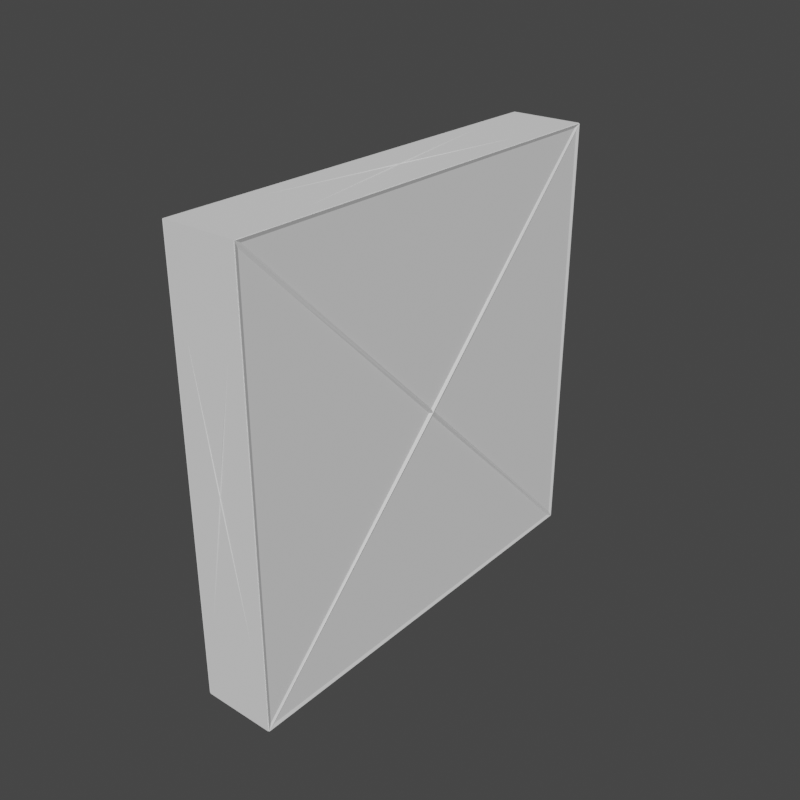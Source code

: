 # Source: SmallLightArmorSlabs.blend  (saved by Blender 2.82.7; exported with 4.5.12 LTS)
import bpy
from mathutils import Matrix  # noqa: F401  (used for matrix-valued properties, if any)

bpy.ops.wm.read_factory_settings(use_empty=True)
scene = bpy.context.scene
scene.name = '6x6x1LightArmorSmall'

# ---- collections
col_seut__6x6x1lightarmorsmall = bpy.data.collections.new('SEUT (6x6x1LightArmorSmall)'); scene.collection.children.link(col_seut__6x6x1lightarmorsmall)
col_main__6x6x1lightarmorsmall = bpy.data.collections.new('Main (6x6x1LightArmorSmall)'); col_seut__6x6x1lightarmorsmall.children.link(col_main__6x6x1lightarmorsmall)
col_collision__6x6x1lightarmorsmall = bpy.data.collections.new('Collision (6x6x1LightArmorSmall)'); col_seut__6x6x1lightarmorsmall.children.link(col_collision__6x6x1lightarmorsmall)
col_bs1__6x6x1lightarmorsmall = bpy.data.collections.new('BS1 (6x6x1LightArmorSmall)'); col_seut__6x6x1lightarmorsmall.children.link(col_bs1__6x6x1lightarmorsmall)
col_bs2__6x6x1lightarmorsmall = bpy.data.collections.new('BS2 (6x6x1LightArmorSmall)'); col_seut__6x6x1lightarmorsmall.children.link(col_bs2__6x6x1lightarmorsmall)
col_bs3__6x6x1lightarmorsmall = bpy.data.collections.new('BS3 (6x6x1LightArmorSmall)'); col_seut__6x6x1lightarmorsmall.children.link(col_bs3__6x6x1lightarmorsmall)
col_lod1__6x6x1lightarmorsmall = bpy.data.collections.new('LOD1 (6x6x1LightArmorSmall)'); col_seut__6x6x1lightarmorsmall.children.link(col_lod1__6x6x1lightarmorsmall)
col_lod2__6x6x1lightarmorsmall = bpy.data.collections.new('LOD2 (6x6x1LightArmorSmall)'); col_seut__6x6x1lightarmorsmall.children.link(col_lod2__6x6x1lightarmorsmall)
col_lod3__6x6x1lightarmorsmall = bpy.data.collections.new('LOD3 (6x6x1LightArmorSmall)'); col_seut__6x6x1lightarmorsmall.children.link(col_lod3__6x6x1lightarmorsmall)
col_bs_lod__6x6x1lightarmorsmall = bpy.data.collections.new('BS_LOD (6x6x1LightArmorSmall)'); col_seut__6x6x1lightarmorsmall.children.link(col_bs_lod__6x6x1lightarmorsmall)

# ---- materials (node trees are filled in below, after node groups)
mat_squareplate = bpy.data.materials.new('SquarePlate')
mat_chrome = bpy.data.materials.new('Chrome')

# ---- material node trees

# ---- world
world_world_002 = bpy.data.worlds.new('World.002'); scene.world = world_world_002
world_world_002.use_nodes = True; world_world_002.node_tree.nodes.clear()
_N = world_world_002.node_tree.nodes; _L = world_world_002.node_tree.links
n0 = _N.new('ShaderNodeOutputWorld'); n0.name = 'World Output'; n0.location = (300, 300)
n1 = _N.new('ShaderNodeBackground'); n1.name = 'Background'; n1.location = (10, 300)
n1.inputs[0].default_value = (0.05088, 0.05088, 0.05088, 1.0)
_L.new(n1.outputs[0], n0.inputs[0])
n0.is_active_output = True
world_world_002.color = (0.05088, 0.05088, 0.05088)
world_world_002.use_sun_shadow = False
world_world_002.sun_shadow_jitter_overblur = 0.0

# ---- meshes
me_cube_002 = bpy.data.meshes.new('Cube.002')
me_cube_002.from_pydata([(-1.25, -1.25, -1.25), (-1.25, -1.25, 1.25), (-1.25, 1.25, -1.25), (-1.25, 1.25, 1.25), (1.25, -1.25, -1.25), (1.25, -1.25, 1.25), (1.25, 1.25, -1.25), (1.25, 1.25, 1.25)], [], [(0, 1, 3, 2), (2, 3, 7, 6), (6, 7, 5, 4), (4, 5, 1, 0), (2, 6, 4, 0), (7, 3, 1, 5)])
_uv = me_cube_002.uv_layers.new(name='UVMap')
_uv.uv.foreach_set('vector', [0.1043, -1.46, 0.8957, -1.46, 0.8957, 0.2661, 0.1043, 0.2661, 0.1043, 0.2661, 0.8957, 0.2661, 0.8957, 0.4882, 0.1043, 0.4882, 0.1043, 0.4882, 0.8957, 0.4882, 0.8957, 2.214, 0.1043, 2.214, 0.1043, 2.214, 0.8957, 2.214, 0.8957, 2.421, 0.1043, 2.421, 0.005747, 0.4882, 0.1043, 0.4882, 0.1043, 2.214, 0.005747, 2.214, 0.8957, 0.4882, 0.9943, 0.4882, 0.9943, 2.214, 0.8957, 2.214])
me_cube_002.materials.append(mat_squareplate)
me_cube_002.use_remesh_fix_poles = True
me_cube_002.use_remesh_preserve_attributes = False
me_cube_002.use_mirror_vertex_groups = False
me_cube_002.update()
me_cube_007 = bpy.data.meshes.new('Cube.007')
me_cube_007.from_pydata([(-0.2393, -1.489, -1.489), (-0.2607, -1.511, -1.511), (-0.2393, -1.489, 1.489), (-0.2607, -1.511, 1.511), (-0.2393, 1.489, -1.489), (-0.2607, 1.511, -1.511), (-0.2393, 1.489, 1.489), (-0.2607, 1.511, 1.511), (0.2393, -1.489, -1.489), (0.2607, -1.511, -1.511), (0.2393, -1.489, 1.489), (0.2607, -1.511, 1.511), (0.2393, 1.489, -1.489), (0.2607, 1.511, -1.511), (0.2393, 1.489, 1.489), (0.2607, 1.511, 1.511), (-8.941e-08, 4.768e-07, 1.482), (-8.941e-08, 4.768e-07, 1.518), (-8.941e-08, 1.482, 4.768e-07), (-8.941e-08, 1.518, 4.768e-07), (0.0, 0.0, -1.482), (0.0, 0.0, -1.518), (5.96e-08, -1.482, 3.576e-07), (5.96e-08, -1.518, 3.576e-07), (-0.2315, -3.576e-07, 3.576e-07), (-0.2685, -3.576e-07, 3.576e-07), (0.2315, 0.0, 0.0), (0.2685, 0.0, 0.0), (-0.25, -1.482, 1.455), (-0.25, -0.02616, 3.565e-07), (-0.25, -1.482, -1.455), (-0.2315, 1.5, 1.276), (-0.01876, 1.5, 4.758e-07), (-0.2315, 1.5, -1.276), (0.25, 1.482, 1.455), (0.25, 0.02616, 0.0), (0.25, 1.482, -1.455), (0.2315, -1.5, 1.276), (0.01876, -1.5, 3.568e-07), (0.2315, -1.5, -1.276), (0.2282, 1.482, -1.5), (0.0, 0.1125, -1.5), (-0.2282, 1.482, -1.5), (-0.2282, 1.482, 1.5), (-8.941e-08, 0.1125, 1.5), (0.2282, 1.482, 1.5), (-0.25, -1.455, 1.482), (-0.25, 1.455, 1.482), (-0.25, -3.565e-07, 0.02616), (-0.2282, 1.5, 1.482), (0.2282, 1.5, 1.482), (-8.941e-08, 1.5, 0.1125), (0.25, 1.455, 1.482), (0.25, -1.455, 1.482), (0.25, 0.0, 0.02616), (0.2282, -1.5, 1.482), (-0.2282, -1.5, 1.482), (5.96e-08, -1.5, 0.1125), (0.2315, 1.276, -1.5), (0.2315, -1.276, -1.5), (0.01876, 0.0, -1.5), (-0.2315, 1.276, 1.5), (-0.2315, -1.276, 1.5), (-0.01876, 4.758e-07, 1.5), (0.2315, 1.276, 1.5), (0.01876, 4.758e-07, 1.5), (0.2315, -1.276, 1.5), (-0.01876, -1.5, 3.568e-07), (-0.2315, -1.5, 1.276), (-0.2315, -1.5, -1.276), (0.2282, -1.5, -1.482), (5.96e-08, -1.5, -0.1125), (-0.2282, -1.5, -1.482), (0.0, -0.1125, -1.5), (0.2282, -1.482, -1.5), (-0.2282, -1.482, -1.5), (0.01876, 1.5, 4.758e-07), (0.2315, 1.5, 1.276), (0.2315, 1.5, -1.276), (-0.2315, 1.276, -1.5), (-0.01876, 0.0, -1.5), (-0.2315, -1.276, -1.5), (-8.941e-08, -0.1125, 1.5), (-0.2282, -1.482, 1.5), (0.2282, -1.482, 1.5), (-0.2282, 1.5, -1.482), (-8.941e-08, 1.5, -0.1125), (0.2282, 1.5, -1.482), (-0.25, 0.02616, 3.521e-07), (-0.25, 1.482, 1.455), (-0.25, 1.482, -1.455), (-0.25, -1.455, -1.482), (-0.25, -3.521e-07, -0.02616), (-0.25, 1.455, -1.482), (0.25, 1.455, -1.482), (0.25, 0.0, -0.02616), (0.25, -1.455, -1.482), (0.25, -0.02616, 0.0), (0.25, -1.482, 1.455), (0.25, -1.482, -1.455)], [], [(28, 29, 24, 2), (29, 28, 3, 25), (29, 30, 0, 24), (30, 29, 25, 1), (30, 28, 2, 0), (28, 30, 1, 3), (31, 32, 18, 6), (32, 31, 7, 19), (32, 33, 4, 18), (33, 32, 19, 5), (33, 31, 6, 4), (31, 33, 5, 7), (34, 35, 26, 14), (35, 34, 15, 27), (35, 36, 12, 26), (36, 35, 27, 13), (36, 34, 14, 12), (34, 36, 13, 15), (37, 38, 22, 10), (38, 37, 11, 23), (38, 39, 8, 22), (39, 38, 23, 9), (39, 37, 10, 8), (37, 39, 9, 11), (40, 41, 20, 12), (41, 40, 13, 21), (41, 42, 4, 20), (42, 41, 21, 5), (42, 40, 12, 4), (40, 42, 5, 13), (43, 44, 16, 6), (44, 43, 7, 17), (44, 45, 14, 16), (45, 44, 17, 15), (45, 43, 6, 14), (43, 45, 15, 7), (46, 47, 6, 2), (47, 46, 3, 7), (47, 48, 24, 6), (48, 47, 7, 25), (48, 46, 2, 24), (46, 48, 25, 3), (49, 50, 14, 6), (50, 49, 7, 15), (50, 51, 18, 14), (51, 50, 15, 19), (51, 49, 6, 18), (49, 51, 19, 7), (52, 53, 10, 14), (53, 52, 15, 11), (53, 54, 26, 10), (54, 53, 11, 27), (54, 52, 14, 26), (52, 54, 27, 15), (55, 56, 2, 10), (56, 55, 11, 3), (56, 57, 22, 2), (57, 56, 3, 23), (57, 55, 10, 22), (55, 57, 23, 11), (58, 59, 8, 12), (59, 58, 13, 9), (59, 60, 20, 8), (60, 59, 9, 21), (60, 58, 12, 20), (58, 60, 21, 13), (61, 62, 2, 6), (62, 61, 7, 3), (62, 63, 16, 2), (63, 62, 3, 17), (63, 61, 6, 16), (61, 63, 17, 7), (64, 65, 16, 14), (65, 64, 15, 17), (65, 66, 10, 16), (66, 65, 17, 11), (66, 64, 14, 10), (64, 66, 11, 15), (67, 68, 2, 22), (68, 67, 23, 3), (68, 69, 0, 2), (69, 68, 3, 1), (69, 67, 22, 0), (67, 69, 1, 23), (70, 71, 22, 8), (71, 70, 9, 23), (71, 72, 0, 22), (72, 71, 23, 1), (72, 70, 8, 0), (70, 72, 1, 9), (73, 74, 8, 20), (74, 73, 21, 9), (74, 75, 0, 8), (75, 74, 9, 1), (75, 73, 20, 0), (73, 75, 1, 21), (76, 77, 14, 18), (77, 76, 19, 15), (77, 78, 12, 14), (78, 77, 15, 13), (78, 76, 18, 12), (76, 78, 13, 19), (79, 80, 20, 4), (80, 79, 5, 21), (80, 81, 0, 20), (81, 80, 21, 1), (81, 79, 4, 0), (79, 81, 1, 5), (82, 83, 2, 16), (83, 82, 17, 3), (83, 84, 10, 2), (84, 83, 3, 11), (84, 82, 16, 10), (82, 84, 11, 17), (85, 86, 18, 4), (86, 85, 5, 19), (86, 87, 12, 18), (87, 86, 19, 13), (87, 85, 4, 12), (85, 87, 13, 5), (88, 89, 6, 24), (89, 88, 25, 7), (89, 90, 4, 6), (90, 89, 7, 5), (90, 88, 24, 4), (88, 90, 5, 25), (91, 92, 24, 0), (92, 91, 1, 25), (92, 93, 4, 24), (93, 92, 25, 5), (93, 91, 0, 4), (91, 93, 5, 1), (94, 95, 26, 12), (95, 94, 13, 27), (95, 96, 8, 26), (96, 95, 27, 9), (96, 94, 12, 8), (94, 96, 9, 13), (97, 98, 10, 26), (98, 97, 27, 11), (98, 99, 8, 10), (99, 98, 11, 9), (99, 97, 26, 8), (97, 99, 9, 27)])
_uv = me_cube_007.uv_layers.new(name='UVMap')
_uv.uv.foreach_set('vector', [0.1323, 0.3524, 0.003683, 0.5202, 0.0, 0.5202, 0.1322, 0.3485, 0.3054, 0.7047, 0.4096, 0.8725, 0.4107, 0.8789, 0.3019, 0.7047, 0.003683, 0.5202, 0.1323, 0.6881, 0.1322, 0.692, 0.0, 0.5202, 0.4096, 0.5368, 0.3054, 0.7047, 0.3019, 0.7047, 0.4107, 0.5305, 0.7188, 0.6555, 0.7188, 0.9912, 0.7173, 0.9951, 0.7173, 0.6515, 0.5185, 0.8725, 0.5185, 0.5368, 0.522, 0.5305, 0.522, 0.8789, 0.8652, 0.6712, 0.846, 0.8184, 0.8429, 0.8184, 0.8651, 0.6466, 0.9842, 0.4773, 0.9963, 0.6245, 0.9969, 0.6515, 0.9813, 0.4773, 0.846, 0.8184, 0.8652, 0.9656, 0.8651, 0.9901, 0.8429, 0.8184, 0.9963, 0.3301, 0.9842, 0.4773, 0.9813, 0.4773, 0.9969, 0.3031, 0.7128, 0.9705, 0.7128, 0.6761, 0.7143, 0.6515, 0.7143, 0.9951, 0.8721, 0.6736, 0.8721, 0.9681, 0.8687, 0.9951, 0.8687, 0.6466, 0.3017, 0.307, 0.1557, 0.4749, 0.152, 0.4749, 0.3019, 0.3031, 0.6653, 0.4773, 0.7695, 0.6452, 0.7706, 0.6515, 0.6618, 0.4773, 0.1557, 0.4749, 0.3017, 0.6427, 0.3019, 0.6466, 0.152, 0.4749, 0.7695, 0.3095, 0.6653, 0.4773, 0.6618, 0.4773, 0.7706, 0.3031, 0.7188, 0.9912, 0.7188, 0.6555, 0.7203, 0.6515, 0.7203, 0.9951, 0.7033, 0.9936, 0.7033, 0.6579, 0.7067, 0.6515, 0.7067, 1.0, 0.3009, 0.6712, 0.2817, 0.8184, 0.2786, 0.8184, 0.3008, 0.6466, 0.6713, 0.8258, 0.687, 0.973, 0.6883, 1.0, 0.6683, 0.8258, 0.2817, 0.8184, 0.3009, 0.9656, 0.3008, 0.9901, 0.2786, 0.8184, 0.687, 0.6786, 0.6713, 0.8258, 0.6683, 0.8258, 0.6883, 0.6515, 0.7247, 0.6761, 0.7247, 0.9705, 0.7232, 0.9951, 0.7232, 0.6515, 0.8755, 0.6736, 0.8755, 0.9681, 0.8721, 0.9951, 0.8721, 0.6466, 0.7332, 0.6563, 0.7324, 0.8066, 0.7302, 0.8179, 0.732, 0.6549, 0.7324, 0.8066, 0.7332, 0.6563, 0.7345, 0.6515, 0.7345, 0.8179, 0.2287, 0.8054, 0.2512, 0.6475, 0.253, 0.6466, 0.2298, 0.8184, 0.1996, 0.8188, 0.2, 0.6593, 0.2029, 0.6466, 0.2029, 0.8227, 0.5067, 0.2697, 0.5067, 0.2284, 0.5079, 0.2279, 0.5079, 0.2712, 0.155, 0.8123, 0.1996, 0.8188, 0.2029, 0.8227, 0.152, 0.8153, 0.2255, 0.9892, 0.2029, 0.8314, 0.204, 0.8184, 0.2272, 0.9901, 0.7521, 0.01298, 0.7296, 0.1709, 0.7257, 0.1742, 0.751, 0.0, 0.7367, 0.6629, 0.7375, 0.8132, 0.7363, 0.8146, 0.7345, 0.6516, 0.7375, 0.8132, 0.7367, 0.6629, 0.7387, 0.6515, 0.7387, 0.8179, 0.5079, 0.2708, 0.5079, 0.2295, 0.5091, 0.2279, 0.5091, 0.2712, 0.7296, 0.1709, 0.7746, 0.1709, 0.7772, 0.1742, 0.7257, 0.1742, 0.2287, 0.6505, 0.2287, 0.9862, 0.2272, 0.9901, 0.2272, 0.6466, 0.4971, 0.2982, 0.4971, 0.00616, 0.5005, 0.0, 0.5005, 0.3031, 0.8417, 0.213, 0.8412, 0.001567, 0.8441, 0.0, 0.8441, 0.216, 0.8501, 0.203, 0.8507, 0.005451, 0.8531, 0.0, 0.8531, 0.2047, 0.7418, 0.8516, 0.7423, 0.6541, 0.7448, 0.6515, 0.7448, 0.8533, 0.4971, 0.00616, 0.3293, 0.1522, 0.3263, 0.1511, 0.5005, 0.0, 0.5042, 0.2286, 0.5042, 0.2736, 0.503, 0.2752, 0.503, 0.2279, 0.5766, 0.8224, 0.6178, 0.8224, 0.6216, 0.8258, 0.5744, 0.8258, 0.8574, 0.1719, 0.8562, 0.01272, 0.8591, 0.0, 0.8591, 0.1731, 0.7568, 0.8136, 0.757, 0.6551, 0.7597, 0.6515, 0.7597, 0.8263, 0.7655, 0.8114, 0.7667, 0.6526, 0.7684, 0.6515, 0.7684, 0.8242, 0.6178, 0.8224, 0.5972, 0.6645, 0.5985, 0.6515, 0.6216, 0.8258, 0.3046, 0.3358, 0.5252, 0.5271, 0.5277, 0.5305, 0.3019, 0.3347, 0.7247, 0.9936, 0.7247, 0.6579, 0.7275, 0.6515, 0.7275, 1.0, 0.5252, 0.5271, 0.5249, 0.3047, 0.5277, 0.3031, 0.5277, 0.5305, 0.8471, 0.203, 0.8477, 0.005451, 0.8501, 0.0, 0.8501, 0.2047, 0.7448, 0.8516, 0.7454, 0.6541, 0.7478, 0.6515, 0.7478, 0.8533, 0.8358, 0.213, 0.8354, 0.001567, 0.8383, 0.0, 0.8383, 0.2191, 0.5042, 0.2736, 0.5042, 0.2286, 0.5054, 0.2279, 0.5054, 0.2752, 0.6666, 0.6552, 0.6257, 0.6608, 0.6216, 0.658, 0.6683, 0.6515, 0.8603, 0.1719, 0.8591, 0.01272, 0.8619, 0.0, 0.8619, 0.1731, 0.7538, 0.814, 0.7538, 0.6553, 0.7568, 0.6515, 0.7568, 0.8268, 0.01137, 0.8514, 0.01255, 0.693, 0.01419, 0.692, 0.01419, 0.8642, 0.6257, 0.6608, 0.6678, 0.8144, 0.6683, 0.8274, 0.6216, 0.658, 0.7085, 0.2145, 0.5155, 0.04617, 0.5005, 0.0315, 0.7257, 0.2279, 0.979, 0.6245, 0.979, 0.3301, 0.9813, 0.3031, 0.9813, 0.6515, 0.8187, 0.6712, 0.7977, 0.8184, 0.7948, 0.8184, 0.8188, 0.6466, 0.958, 0.4773, 0.979, 0.6245, 0.9813, 0.6515, 0.9551, 0.4773, 0.7977, 0.8184, 0.8187, 0.9656, 0.8188, 0.9901, 0.7948, 0.8184, 0.979, 0.3301, 0.958, 0.4773, 0.9551, 0.4773, 0.9813, 0.3031, 0.2258, 0.9656, 0.2258, 0.6712, 0.2272, 0.6466, 0.2272, 0.9901, 0.5255, 0.5575, 0.5255, 0.8519, 0.522, 0.8789, 0.522, 0.5305, 0.8311, 0.2779, 0.8303, 0.1378, 0.8324, 0.1367, 0.8324, 0.2997, 0.8303, 0.1378, 0.8311, 0.2779, 0.83, 0.3031, 0.8282, 0.1367, 0.2048, 0.8184, 0.2258, 0.9656, 0.2272, 0.9901, 0.204, 0.8184, 0.8297, 0.02183, 0.8303, 0.1378, 0.8282, 0.1367, 0.8283, 0.0, 0.8428, 0.6712, 0.8218, 0.8184, 0.8188, 0.8184, 0.8429, 0.6466, 0.9016, 0.4773, 0.8806, 0.3301, 0.8784, 0.3031, 0.9046, 0.4773, 0.8218, 0.8184, 0.8428, 0.9656, 0.8429, 0.9901, 0.8188, 0.8184, 0.8806, 0.6245, 0.9016, 0.4773, 0.9046, 0.4773, 0.8784, 0.6515, 0.5111, 0.5177, 0.3175, 0.3499, 0.3019, 0.3347, 0.5277, 0.5305, 0.8806, 0.3301, 0.8806, 0.6245, 0.8784, 0.6515, 0.8784, 0.3031, 0.6912, 0.8233, 0.7033, 0.9705, 0.7027, 0.9951, 0.6883, 0.8233, 0.7929, 0.6736, 0.7736, 0.8208, 0.7706, 0.8208, 0.7948, 0.6466, 0.7158, 0.9705, 0.7158, 0.6761, 0.7173, 0.6515, 0.7173, 0.9951, 0.9969, 0.6245, 0.9969, 0.3301, 1.0, 0.3031, 1.0, 0.6515, 0.7033, 0.6761, 0.6912, 0.8233, 0.6883, 0.8233, 0.7027, 0.6515, 0.7736, 0.8208, 0.7929, 0.9681, 0.7948, 0.9951, 0.7706, 0.8208, 0.009735, 0.8632, 0.008552, 0.7048, 0.01137, 0.692, 0.01137, 0.8642, 0.8209, 0.163, 0.8207, 0.003822, 0.8239, 0.0, 0.8239, 0.1757, 0.0, 0.8523, 0.001245, 0.6931, 0.002896, 0.692, 0.002896, 0.865, 0.7508, 0.8231, 0.7508, 0.6643, 0.7538, 0.6515, 0.7538, 0.8268, 0.5005, 0.2745, 0.5005, 0.2295, 0.5017, 0.2279, 0.5017, 0.2752, 0.8207, 0.003822, 0.7798, 0.009225, 0.7772, 0.006173, 0.8239, 0.0, 0.7684, 0.776, 0.7692, 0.6517, 0.7705, 0.6515, 0.7705, 0.7873, 0.9787, 0.6482, 0.9562, 0.4903, 0.9551, 0.4773, 0.9813, 0.6515, 0.5054, 0.2697, 0.5054, 0.2284, 0.5067, 0.2279, 0.5067, 0.2712, 0.9337, 0.6482, 0.9787, 0.6482, 0.9813, 0.6515, 0.9298, 0.6515, 0.006949, 0.8642, 0.005724, 0.7047, 0.008552, 0.692, 0.008552, 0.8653, 0.9562, 0.4903, 0.9337, 0.6482, 0.9298, 0.6515, 0.9551, 0.4773, 0.1353, 0.5202, 0.1511, 0.6674, 0.1507, 0.692, 0.1323, 0.5202, 0.2768, 0.6736, 0.2575, 0.8208, 0.2545, 0.8208, 0.2786, 0.6466, 0.7218, 0.6761, 0.7218, 0.9705, 0.7203, 0.9951, 0.7203, 0.6515, 0.7275, 0.973, 0.7275, 0.6786, 0.7302, 0.6515, 0.7302, 1.0, 0.1511, 0.373, 0.1353, 0.5202, 0.1323, 0.5202, 0.1507, 0.3485, 0.2575, 0.8208, 0.2768, 0.9681, 0.2786, 0.9951, 0.2545, 0.8208, 0.2516, 0.6712, 0.2306, 0.8184, 0.2298, 0.8184, 0.253, 0.6466, 0.826, 0.1378, 0.8254, 0.02184, 0.8265, 0.0, 0.8282, 0.1367, 0.826, 0.1378, 0.8268, 0.2779, 0.8257, 0.2998, 0.8239, 0.1367, 0.8268, 0.2779, 0.826, 0.1378, 0.8282, 0.1367, 0.8282, 0.3031, 0.2516, 0.9656, 0.2516, 0.6712, 0.253, 0.6466, 0.253, 0.9901, 0.8687, 0.6736, 0.8687, 0.9681, 0.8652, 0.9951, 0.8652, 0.6466, 0.002896, 0.8526, 0.004121, 0.6931, 0.005724, 0.692, 0.005724, 0.8653, 0.926, 0.6482, 0.9034, 0.4903, 0.9046, 0.4773, 0.9298, 0.6515, 0.5104, 0.2284, 0.5104, 0.2697, 0.5091, 0.2712, 0.5091, 0.2279, 0.8809, 0.6482, 0.926, 0.6482, 0.9298, 0.6515, 0.8784, 0.6515, 0.5264, 0.6661, 0.5256, 0.5418, 0.5277, 0.5305, 0.5277, 0.6663, 0.9034, 0.4903, 0.8809, 0.6482, 0.8784, 0.6515, 0.9046, 0.4773, 0.7638, 0.8231, 0.7626, 0.6643, 0.7655, 0.6515, 0.7655, 0.8242, 0.5714, 0.8146, 0.5712, 0.6554, 0.5744, 0.6515, 0.5744, 0.8273, 0.8619, 0.1603, 0.8632, 0.001111, 0.8648, 0.0, 0.8648, 0.1731, 0.7599, 0.8228, 0.7597, 0.6643, 0.7626, 0.6515, 0.7626, 0.8263, 0.503, 0.2295, 0.503, 0.2745, 0.5017, 0.2752, 0.5017, 0.2279, 0.5712, 0.6554, 0.5303, 0.6608, 0.5277, 0.6577, 0.5744, 0.6515, 0.4143, 0.7022, 0.5185, 0.8701, 0.5181, 0.874, 0.4107, 0.7022, 0.1497, 0.006383, 0.003678, 0.1742, 0.0, 0.1742, 0.152, 0.0, 0.7158, 0.6555, 0.7158, 0.9912, 0.7143, 0.9951, 0.7143, 0.6515, 0.7128, 0.6579, 0.7128, 0.9936, 0.7097, 1.0, 0.7097, 0.6515, 0.5185, 0.5344, 0.4143, 0.7022, 0.4107, 0.7022, 0.5181, 0.5305, 0.003678, 0.1742, 0.1497, 0.3421, 0.152, 0.3485, 0.0, 0.1742, 0.7393, 0.8508, 0.7387, 0.6532, 0.7418, 0.6515, 0.7418, 0.8533, 0.155, 0.1509, 0.3229, 0.2969, 0.3263, 0.3031, 0.152, 0.152, 0.8383, 0.2145, 0.8387, 0.003019, 0.8412, 0.0, 0.8412, 0.216, 0.8537, 0.1992, 0.8531, 0.00169, 0.8562, 0.0, 0.8562, 0.2047, 0.2545, 0.6505, 0.2545, 0.9862, 0.253, 0.9901, 0.253, 0.6466, 0.3229, 0.2969, 0.3229, 0.004944, 0.3263, 0.0, 0.3263, 0.3031, 0.7484, 0.8508, 0.7478, 0.6532, 0.7508, 0.6515, 0.7508, 0.8533, 0.8324, 0.2176, 0.8329, 0.006122, 0.8354, 0.0, 0.8354, 0.2191, 0.7245, 0.002966, 0.5041, 0.03346, 0.5005, 0.0315, 0.7257, 0.0, 0.8447, 0.1992, 0.8441, 0.00169, 0.8471, 0.0, 0.8471, 0.2047, 0.5041, 0.03346, 0.7242, 0.2254, 0.7257, 0.2279, 0.5005, 0.0315, 0.8755, 0.9887, 0.8755, 0.653, 0.8783, 0.6466, 0.8783, 0.9951, 0.7742, 0.4749, 0.8784, 0.6427, 0.878, 0.6466, 0.7706, 0.4749, 0.66, 0.3095, 0.5313, 0.4773, 0.5277, 0.4773, 0.6618, 0.3031, 0.7218, 0.9912, 0.7218, 0.6555, 0.7232, 0.6515, 0.7232, 0.9951, 0.7097, 0.6579, 0.7097, 0.9936, 0.7067, 1.0, 0.7067, 0.6515, 0.8784, 0.307, 0.7742, 0.4749, 0.7706, 0.4749, 0.878, 0.3031, 0.5313, 0.4773, 0.66, 0.6452, 0.6618, 0.6515, 0.5277, 0.4773])
me_cube_007.materials.append(mat_chrome)
me_cube_007.use_remesh_fix_poles = True
me_cube_007.use_remesh_preserve_attributes = False
me_cube_007.use_mirror_vertex_groups = False
me_cube_007.update()

# ---- objects
ob_6x6x1_armor = bpy.data.objects.new('6x6x1 Armor', me_cube_002)
ob_6x6x1_armor_001 = bpy.data.objects.new('6x6x1 Armor.001', me_cube_007)

# ---- transforms, parenting, visibility, modifiers, constraints
ob_6x6x1_armor.location = (0.0, 0.0, 0.0)
ob_6x6x1_armor.rotation_euler = (0.0, -0.0, 6.283)
ob_6x6x1_armor.scale = (0.2, 1.2, 1.2)
ob_6x6x1_armor.lineart.crease_threshold = 0.0
ob_6x6x1_armor_001.location = (0.0, 0.0, 0.0)
ob_6x6x1_armor_001.rotation_euler = (0.0, -0.0, 6.283)
ob_6x6x1_armor_001.scale = (0.9909, 0.9909, 0.9909)
ob_6x6x1_armor_001.lineart.crease_threshold = 0.0

# ---- collection membership
col_main__6x6x1lightarmorsmall.objects.link(ob_6x6x1_armor)
col_bs1__6x6x1lightarmorsmall.objects.link(ob_6x6x1_armor_001)
def _layer_coll(name, lc=None):
    lc = lc or bpy.context.view_layer.layer_collection
    for c in lc.children:
        if c.name == name: return c
        r = _layer_coll(name, c)
        if r: return r
_layer_coll('Collision (6x6x1LightArmorSmall)').exclude = True
_layer_coll('BS2 (6x6x1LightArmorSmall)').exclude = True
_layer_coll('BS3 (6x6x1LightArmorSmall)').exclude = True
_layer_coll('LOD1 (6x6x1LightArmorSmall)').exclude = True
_layer_coll('LOD2 (6x6x1LightArmorSmall)').exclude = True
_layer_coll('LOD3 (6x6x1LightArmorSmall)').exclude = True
_layer_coll('BS_LOD (6x6x1LightArmorSmall)').exclude = True

# ---- scene / render settings (as saved in the file)
scene.frame_start = 1; scene.frame_end = 250; scene.frame_set(1)
scene.render.engine = 'BLENDER_EEVEE_NEXT'
scene.render.resolution_x = 128
scene.render.resolution_y = 128
scene.render.film_transparent = True
scene.cycles.use_denoising = False
scene.cycles.samples = 128
scene.cycles.sampling_pattern = 'TABULATED_SOBOL'
scene.cycles.use_adaptive_sampling = False
scene.cycles.use_light_tree = False
scene.view_settings.view_transform = 'Filmic'
bpy.context.view_layer.update()

# ---- added for rendering (the .blend has no active camera and no usable light): camera, sun
cam_auto = bpy.data.cameras.new('AutoCamera')
cam_auto.lens = 50.0
cam_auto.sensor_width = 36.0
cam_auto.clip_end = 1000.0
ob_auto_camera = bpy.data.objects.new('AutoCamera', cam_auto)
scene.collection.objects.link(ob_auto_camera)
ob_auto_camera.location = (3.96833, -4.762, 3.17467)
ob_auto_camera.rotation_euler = (1.09748, -7.21219e-08, 0.694738)
scene.camera = ob_auto_camera
light_auto_sun = bpy.data.lights.new('AutoSun', 'SUN')
light_auto_sun.energy = 3.0
light_auto_sun.angle = 0.0523599
ob_auto_sun = bpy.data.objects.new('AutoSun', light_auto_sun)
scene.collection.objects.link(ob_auto_sun)
ob_auto_sun.rotation_euler = (0.872665, 0.174533, 0.523599)
bpy.context.view_layer.update()

